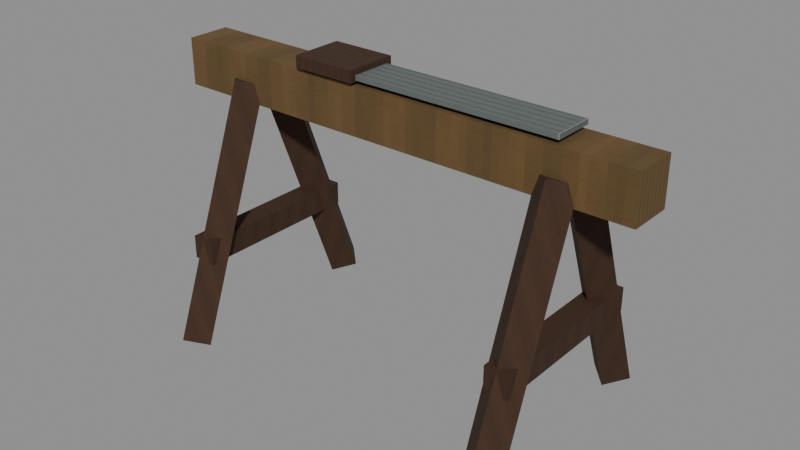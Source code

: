 # Source: level_camp_sawhorse.blend  (saved by Blender 5.0.118; exported with 4.5.12 LTS)
import bpy
from mathutils import Matrix  # noqa: F401  (used for matrix-valued properties, if any)

bpy.ops.wm.read_factory_settings(use_empty=True)
scene = bpy.context.scene
scene.name = 'Scene'

# ---- images (referenced by path relative to the original .blend; pixels are not part of the script)
import os
ASSET_DIR = os.environ.get("B2B_ASSET_DIR", "")  # directory of the original .blend (textures are referenced by path, not embedded)
HERE = os.path.dirname(os.path.abspath(__file__))  # packed textures are extracted next to this script under _unpacked/

def load_image(name, relpath, width, height, colorspace="sRGB"):
    """Load a texture the original file referenced (path relative to the .blend, or extracted next to this script)."""
    p = next((c for c in (os.path.join(HERE, relpath), os.path.join(ASSET_DIR, relpath)) if relpath and os.path.exists(c)), "")
    if p:
        img = bpy.data.images.load(p, check_existing=True)
        img.name = name
    else:  # same state as the original file: an image datablock whose file is absent (Cycles renders it pink)
        img = bpy.data.images.new(name, width, height)
        img.source = "FILE"
        img.filepath = "//" + (relpath or name)
    img.colorspace_settings.name = colorspace
    return img
img_original_pine_diffuse = load_image('Original pine diffuse', '_unpacked/Original_pine_diffuse.5ff00366.png', 64, 64, 'sRGB')
img_original_oak_diffuse = load_image('Original oak diffuse', '_unpacked/Original_oak_diffuse.ce2c759f.png', 64, 64, 'sRGB')
img_original_steel_diffuse = load_image('Original steel diffuse', '_unpacked/Original_steel_diffuse.0c379933.png', 64, 64, 'sRGB')

# ---- materials (node trees are filled in below, after node groups)
mat_rebuild_original_pine = bpy.data.materials.new('Rebuild Original pine')
mat_rebuild_original_oak = bpy.data.materials.new('Rebuild Original oak')
mat_rebuild_original_steel = bpy.data.materials.new('Rebuild Original steel')

# ---- material node trees
mat_rebuild_original_pine.use_nodes = True; mat_rebuild_original_pine.node_tree.nodes.clear()
_N = mat_rebuild_original_pine.node_tree.nodes; _L = mat_rebuild_original_pine.node_tree.links
n0 = _N.new('ShaderNodeBsdfPrincipled'); n0.name = 'Principled BSDF'; n0.location = (-200, 100)
n0.inputs[2].default_value = 0.88
n1 = _N.new('ShaderNodeOutputMaterial'); n1.name = 'Material Output'; n1.location = (200, 100)
n2 = _N.new('ShaderNodeTexImage'); n2.name = 'Image Texture'; n2.location = (0, 0)
n2.image = img_original_pine_diffuse
n2.interpolation = 'Closest'
_L.new(n0.outputs[0], n1.inputs[0])
_L.new(n2.outputs[0], n0.inputs[0])
n1.is_active_output = True
mat_rebuild_original_oak.use_nodes = True; mat_rebuild_original_oak.node_tree.nodes.clear()
_N = mat_rebuild_original_oak.node_tree.nodes; _L = mat_rebuild_original_oak.node_tree.links
n0 = _N.new('ShaderNodeBsdfPrincipled'); n0.name = 'Principled BSDF'; n0.location = (-200, 100)
n0.inputs[2].default_value = 0.88
n1 = _N.new('ShaderNodeOutputMaterial'); n1.name = 'Material Output'; n1.location = (200, 100)
n2 = _N.new('ShaderNodeTexImage'); n2.name = 'Image Texture'; n2.location = (0, 0)
n2.image = img_original_oak_diffuse
n2.interpolation = 'Closest'
_L.new(n0.outputs[0], n1.inputs[0])
_L.new(n2.outputs[0], n0.inputs[0])
n1.is_active_output = True
mat_rebuild_original_steel.use_nodes = True; mat_rebuild_original_steel.node_tree.nodes.clear()
_N = mat_rebuild_original_steel.node_tree.nodes; _L = mat_rebuild_original_steel.node_tree.links
n0 = _N.new('ShaderNodeBsdfPrincipled'); n0.name = 'Principled BSDF'; n0.location = (-200, 100)
n0.inputs[2].default_value = 0.88
n1 = _N.new('ShaderNodeOutputMaterial'); n1.name = 'Material Output'; n1.location = (200, 100)
n2 = _N.new('ShaderNodeTexImage'); n2.name = 'Image Texture'; n2.location = (0, 0)
n2.image = img_original_steel_diffuse
n2.interpolation = 'Closest'
_L.new(n0.outputs[0], n1.inputs[0])
_L.new(n2.outputs[0], n0.inputs[0])
n1.is_active_output = True

# ---- meshes
me_cube = bpy.data.meshes.new('Cube')
me_cube.from_pydata([(-0.825, -0.075, 0.76), (-0.825, -0.075, 0.92), (-0.825, 0.075, 0.76), (-0.825, 0.075, 0.92), (0.825, -0.075, 0.76), (0.825, -0.075, 0.92), (0.825, 0.075, 0.76), (0.825, 0.075, 0.92), (-0.515, -0.36, 0.0), (-0.58, -0.2991, -0.02266), (-0.645, -0.36, 0.0), (-0.58, -0.4209, 0.02266), (-0.515, -0.055, 0.82), (-0.58, 0.005922, 0.7973), (-0.645, -0.055, 0.82), (-0.58, -0.1159, 0.8427), (-0.645, 0.36, 0.0), (-0.58, 0.2991, -0.02266), (-0.515, 0.36, 0.0), (-0.58, 0.4209, 0.02266), (-0.645, 0.055, 0.82), (-0.58, -0.005922, 0.7973), (-0.515, 0.055, 0.82), (-0.58, 0.1159, 0.8427), (-0.62, -0.3, 0.27), (-0.62, -0.3, 0.35), (-0.62, 0.3, 0.27), (-0.62, 0.3, 0.35), (-0.54, -0.3, 0.27), (-0.54, -0.3, 0.35), (-0.54, 0.3, 0.27), (-0.54, 0.3, 0.35), (0.645, -0.36, 0.0), (0.58, -0.2991, -0.02266), (0.515, -0.36, 0.0), (0.58, -0.4209, 0.02266), (0.645, -0.055, 0.82), (0.58, 0.005922, 0.7973), (0.515, -0.055, 0.82), (0.58, -0.1159, 0.8427), (0.515, 0.36, 0.0), (0.58, 0.2991, -0.02266), (0.645, 0.36, 0.0), (0.58, 0.4209, 0.02266), (0.515, 0.055, 0.82), (0.58, -0.005922, 0.7973), (0.645, 0.055, 0.82), (0.58, 0.1159, 0.8427), (0.54, -0.3, 0.27), (0.54, -0.3, 0.35), (0.54, 0.3, 0.27), (0.54, 0.3, 0.35), (0.62, -0.3, 0.27), (0.62, -0.3, 0.35), (0.62, 0.3, 0.27), (0.62, 0.3, 0.35), (-0.145, -0.07, 0.935), (-0.145, -0.07, 0.951), (-0.145, 0.07, 0.935), (-0.145, 0.07, 0.951), (0.585, -0.07, 0.935), (0.585, -0.07, 0.951), (0.585, 0.07, 0.935), (0.585, 0.07, 0.951), (-0.33, -0.09, 0.93), (-0.33, -0.09, 0.97), (-0.33, 0.09, 0.93), (-0.33, 0.09, 0.97), (-0.11, -0.09, 0.93), (-0.11, -0.09, 0.97), (-0.11, 0.09, 0.93), (-0.11, 0.09, 0.97)], [], [(0, 1, 3, 2), (2, 3, 7, 6), (6, 7, 5, 4), (4, 5, 1, 0), (2, 6, 4, 0), (7, 3, 1, 5), (11, 10, 9, 8), (12, 13, 14, 15), (8, 9, 13, 12), (9, 10, 14, 13), (10, 11, 15, 14), (11, 8, 12, 15), (19, 18, 17, 16), (20, 21, 22, 23), (16, 17, 21, 20), (17, 18, 22, 21), (18, 19, 23, 22), (19, 16, 20, 23), (24, 25, 27, 26), (26, 27, 31, 30), (30, 31, 29, 28), (28, 29, 25, 24), (26, 30, 28, 24), (31, 27, 25, 29), (35, 34, 33, 32), (36, 37, 38, 39), (32, 33, 37, 36), (33, 34, 38, 37), (34, 35, 39, 38), (35, 32, 36, 39), (43, 42, 41, 40), (44, 45, 46, 47), (40, 41, 45, 44), (41, 42, 46, 45), (42, 43, 47, 46), (43, 40, 44, 47), (48, 49, 51, 50), (50, 51, 55, 54), (54, 55, 53, 52), (52, 53, 49, 48), (50, 54, 52, 48), (55, 51, 49, 53), (56, 57, 59, 58), (58, 59, 63, 62), (62, 63, 61, 60), (60, 61, 57, 56), (58, 62, 60, 56), (63, 59, 57, 61), (64, 65, 67, 66), (66, 67, 71, 70), (70, 71, 69, 68), (68, 69, 65, 64), (66, 70, 68, 64), (71, 67, 65, 69)])
me_cube.polygons.foreach_set('material_index', [0, 0, 0, 0, 0, 0, 1, 1, 1, 1, 1, 1, 1, 1, 1, 1, 1, 1, 1, 1, 1, 1, 1, 1, 1, 1, 1, 1, 1, 1, 1, 1, 1, 1, 1, 1, 1, 1, 1, 1, 1, 1, 2, 2, 2, 2, 2, 2, 1, 1, 1, 1, 1, 1])
_uv = me_cube.uv_layers.new(name='UVMap')
_uv.uv.foreach_set('vector', [0.025, 0.025, 0.025, 0.975, 0.975, 0.975, 0.975, 0.025, 0.025, 0.025, 0.025, 0.975, 0.975, 0.975, 0.975, 0.025, 0.975, 0.025, 0.975, 0.975, 0.025, 0.975, 0.025, 0.025, 0.975, 0.025, 0.975, 0.975, 0.025, 0.975, 0.025, 0.025, 0.025, 0.975, 0.975, 0.975, 0.975, 0.025, 0.025, 0.025, 0.975, 0.975, 0.025, 0.975, 0.025, 0.025, 0.975, 0.025, 0.5, 0.025, 0.025, 0.1606, 0.5, 0.2962, 0.975, 0.1606, 0.975, 0.8394, 0.5, 0.975, 0.025, 0.8394, 0.5, 0.7038, 0.1606, 0.04988, 0.2962, 0.025, 0.975, 0.9252, 0.8394, 0.9501, 0.2962, 0.025, 0.1606, 0.04988, 0.8394, 0.9501, 0.975, 0.9252, 0.1606, 0.04988, 0.025, 0.07476, 0.7038, 0.975, 0.8394, 0.9501, 0.025, 0.07476, 0.1606, 0.04988, 0.8394, 0.9501, 0.7038, 0.975, 0.5, 0.975, 0.975, 0.8394, 0.5, 0.7038, 0.025, 0.8394, 0.025, 0.1606, 0.5, 0.025, 0.975, 0.1606, 0.5, 0.2962, 0.8394, 0.04988, 0.7038, 0.025, 0.025, 0.9252, 0.1606, 0.9501, 0.7038, 0.025, 0.8394, 0.04988, 0.1606, 0.9501, 0.025, 0.9252, 0.8394, 0.04988, 0.975, 0.07476, 0.2962, 0.975, 0.1606, 0.9501, 0.975, 0.07476, 0.8394, 0.04988, 0.1606, 0.9501, 0.2962, 0.975, 0.025, 0.025, 0.025, 0.975, 0.975, 0.975, 0.975, 0.025, 0.025, 0.025, 0.025, 0.975, 0.975, 0.975, 0.975, 0.025, 0.975, 0.025, 0.975, 0.975, 0.025, 0.975, 0.025, 0.025, 0.975, 0.025, 0.975, 0.975, 0.025, 0.975, 0.025, 0.025, 0.025, 0.975, 0.975, 0.975, 0.975, 0.025, 0.025, 0.025, 0.975, 0.975, 0.025, 0.975, 0.025, 0.025, 0.975, 0.025, 0.5, 0.025, 0.025, 0.1606, 0.5, 0.2962, 0.975, 0.1606, 0.975, 0.8394, 0.5, 0.975, 0.025, 0.8394, 0.5, 0.7038, 0.1606, 0.04988, 0.2962, 0.025, 0.975, 0.9252, 0.8394, 0.9501, 0.2962, 0.025, 0.1606, 0.04988, 0.8394, 0.9501, 0.975, 0.9252, 0.1606, 0.04988, 0.025, 0.07476, 0.7038, 0.975, 0.8394, 0.9501, 0.025, 0.07476, 0.1606, 0.04988, 0.8394, 0.9501, 0.7038, 0.975, 0.5, 0.975, 0.975, 0.8394, 0.5, 0.7038, 0.025, 0.8394, 0.025, 0.1606, 0.5, 0.025, 0.975, 0.1606, 0.5, 0.2962, 0.8394, 0.04988, 0.7038, 0.025, 0.025, 0.9252, 0.1606, 0.9501, 0.7038, 0.025, 0.8394, 0.04988, 0.1606, 0.9501, 0.025, 0.9252, 0.8394, 0.04988, 0.975, 0.07476, 0.2962, 0.975, 0.1606, 0.9501, 0.975, 0.07476, 0.8394, 0.04988, 0.1606, 0.9501, 0.2962, 0.975, 0.025, 0.025, 0.025, 0.975, 0.975, 0.975, 0.975, 0.025, 0.025, 0.025, 0.025, 0.975, 0.975, 0.975, 0.975, 0.025, 0.975, 0.025, 0.975, 0.975, 0.025, 0.975, 0.025, 0.025, 0.975, 0.025, 0.975, 0.975, 0.025, 0.975, 0.025, 0.025, 0.025, 0.975, 0.975, 0.975, 0.975, 0.025, 0.025, 0.025, 0.975, 0.975, 0.025, 0.975, 0.025, 0.025, 0.975, 0.025, 0.025, 0.025, 0.025, 0.975, 0.975, 0.975, 0.975, 0.025, 0.025, 0.025, 0.025, 0.975, 0.975, 0.975, 0.975, 0.025, 0.975, 0.025, 0.975, 0.975, 0.025, 0.975, 0.025, 0.025, 0.975, 0.025, 0.975, 0.975, 0.025, 0.975, 0.025, 0.025, 0.025, 0.975, 0.975, 0.975, 0.975, 0.025, 0.025, 0.025, 0.975, 0.975, 0.025, 0.975, 0.025, 0.025, 0.975, 0.025, 0.025, 0.025, 0.025, 0.975, 0.975, 0.975, 0.975, 0.025, 0.025, 0.025, 0.025, 0.975, 0.975, 0.975, 0.975, 0.025, 0.975, 0.025, 0.975, 0.975, 0.025, 0.975, 0.025, 0.025, 0.975, 0.025, 0.975, 0.975, 0.025, 0.975, 0.025, 0.025, 0.025, 0.975, 0.975, 0.975, 0.975, 0.025, 0.025, 0.025, 0.975, 0.975, 0.025, 0.975, 0.025, 0.025, 0.975, 0.025])
me_cube.materials.append(mat_rebuild_original_pine)
me_cube.materials.append(mat_rebuild_original_oak)
me_cube.materials.append(mat_rebuild_original_steel)
me_cube.update()

# ---- objects
ob_level_camp_sawhorse = bpy.data.objects.new('level_camp_sawhorse', me_cube)

# ---- transforms, parenting, visibility, modifiers, constraints
ob_level_camp_sawhorse.location = (0.0, 0.0, 0.0)
_vg = ob_level_camp_sawhorse.vertex_groups.new(name='Sawhorse top')
_vg = ob_level_camp_sawhorse.vertex_groups.new(name='Splayed trestle leg')
_vg = ob_level_camp_sawhorse.vertex_groups.new(name='Splayed trestle leg.001')
_vg = ob_level_camp_sawhorse.vertex_groups.new(name='Trestle brace')
_vg = ob_level_camp_sawhorse.vertex_groups.new(name='Splayed trestle leg.002')
_vg = ob_level_camp_sawhorse.vertex_groups.new(name='Splayed trestle leg.003')
_vg = ob_level_camp_sawhorse.vertex_groups.new(name='Trestle brace.001')
_vg = ob_level_camp_sawhorse.vertex_groups.new(name='Hand saw blade')
_vg = ob_level_camp_sawhorse.vertex_groups.new(name='Saw wood grip')

# ---- collection membership
scene.collection.objects.link(ob_level_camp_sawhorse)

# ---- scene / render settings (as saved in the file)
scene.frame_start = 1; scene.frame_end = 250; scene.frame_set(1)
scene.render.engine = 'BLENDER_EEVEE_NEXT'
scene.render.bake_bias = 0.0
scene.render.bake_samples = 0
scene.cycles.sampling_pattern = 'TABULATED_SOBOL'
scene.eevee.use_volume_custom_range = False
bpy.context.view_layer.update()

# ---- added for rendering (the .blend has no active camera and no usable light): camera, sun + grey world if the file has none
cam_auto = bpy.data.cameras.new('AutoCamera')
cam_auto.lens = 50.0
cam_auto.sensor_width = 36.0
cam_auto.clip_end = 1000.0
ob_auto_camera = bpy.data.objects.new('AutoCamera', cam_auto)
scene.collection.objects.link(ob_auto_camera)
ob_auto_camera.location = (1.94442, -2.3333, 2.02921)
ob_auto_camera.rotation_euler = (1.09748, -7.21219e-08, 0.694738)
scene.camera = ob_auto_camera
light_auto_sun = bpy.data.lights.new('AutoSun', 'SUN')
light_auto_sun.energy = 3.0
light_auto_sun.angle = 0.0523599
ob_auto_sun = bpy.data.objects.new('AutoSun', light_auto_sun)
scene.collection.objects.link(ob_auto_sun)
ob_auto_sun.rotation_euler = (0.872665, 0.174533, 0.523599)
if scene.world is None:
    world_auto = bpy.data.worlds.new('AutoWorld')
    world_auto.color = (0.3, 0.3, 0.3)
    scene.world = world_auto
bpy.context.view_layer.update()
